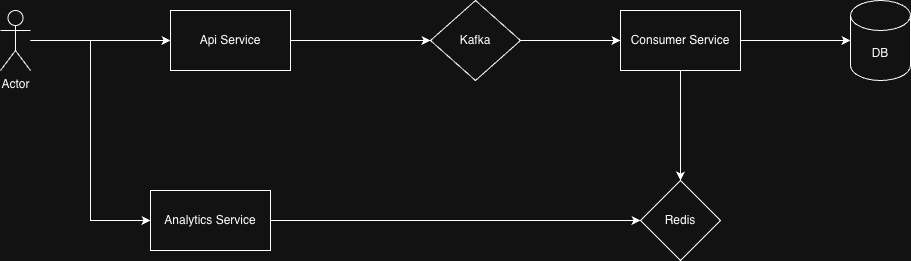

The diagram above was exported from draw.io. Its source (the exported page's mxGraphModel, read from the mxfile embedded in the PNG):
<mxGraphModel dx="1307" dy="717" grid="1" gridSize="10" guides="1" tooltips="1" connect="1" arrows="1" fold="1" page="1" pageScale="1" pageWidth="850" pageHeight="1100" math="0" shadow="0">
  <root>
    <mxCell id="0" />
    <mxCell id="1" parent="0" />
    <mxCell id="e1tO72Bm7guhqvoJjBPw-9" edge="1" parent="1" source="e1tO72Bm7guhqvoJjBPw-2" style="edgeStyle=orthogonalEdgeStyle;rounded=0;orthogonalLoop=1;jettySize=auto;html=1;exitX=1;exitY=0.5;exitDx=0;exitDy=0;entryX=0;entryY=0.5;entryDx=0;entryDy=0;" target="e1tO72Bm7guhqvoJjBPw-8">
      <mxGeometry relative="1" as="geometry" />
    </mxCell>
    <mxCell id="e1tO72Bm7guhqvoJjBPw-2" parent="1" style="rounded=0;whiteSpace=wrap;html=1;" value="Api Service" vertex="1">
      <mxGeometry height="60" width="120" x="230" y="150" as="geometry" />
    </mxCell>
    <mxCell id="e1tO72Bm7guhqvoJjBPw-14" edge="1" parent="1" source="e1tO72Bm7guhqvoJjBPw-3" style="edgeStyle=orthogonalEdgeStyle;rounded=0;orthogonalLoop=1;jettySize=auto;html=1;exitX=1;exitY=0.5;exitDx=0;exitDy=0;" target="e1tO72Bm7guhqvoJjBPw-12">
      <mxGeometry relative="1" as="geometry" />
    </mxCell>
    <mxCell id="e1tO72Bm7guhqvoJjBPw-3" parent="1" style="rounded=0;whiteSpace=wrap;html=1;" value="Analytics Service" vertex="1">
      <mxGeometry height="60" width="120" x="210" y="330" as="geometry" />
    </mxCell>
    <mxCell id="e1tO72Bm7guhqvoJjBPw-5" edge="1" parent="1" source="e1tO72Bm7guhqvoJjBPw-4" style="edgeStyle=orthogonalEdgeStyle;rounded=0;orthogonalLoop=1;jettySize=auto;html=1;" target="e1tO72Bm7guhqvoJjBPw-2">
      <mxGeometry relative="1" as="geometry" />
    </mxCell>
    <mxCell id="e1tO72Bm7guhqvoJjBPw-13" edge="1" parent="1" source="e1tO72Bm7guhqvoJjBPw-4" style="edgeStyle=orthogonalEdgeStyle;rounded=0;orthogonalLoop=1;jettySize=auto;html=1;entryX=0;entryY=0.5;entryDx=0;entryDy=0;" target="e1tO72Bm7guhqvoJjBPw-3">
      <mxGeometry relative="1" as="geometry" />
    </mxCell>
    <mxCell id="e1tO72Bm7guhqvoJjBPw-4" parent="1" style="shape=umlActor;verticalLabelPosition=bottom;verticalAlign=top;html=1;outlineConnect=0;" value="Actor" vertex="1">
      <mxGeometry height="60" width="30" x="60" y="150" as="geometry" />
    </mxCell>
    <mxCell id="e1tO72Bm7guhqvoJjBPw-15" edge="1" parent="1" source="e1tO72Bm7guhqvoJjBPw-6" style="edgeStyle=orthogonalEdgeStyle;rounded=0;orthogonalLoop=1;jettySize=auto;html=1;exitX=0.5;exitY=1;exitDx=0;exitDy=0;entryX=0.5;entryY=0;entryDx=0;entryDy=0;" target="e1tO72Bm7guhqvoJjBPw-12">
      <mxGeometry relative="1" as="geometry" />
    </mxCell>
    <mxCell id="e1tO72Bm7guhqvoJjBPw-6" parent="1" style="rounded=0;whiteSpace=wrap;html=1;" value="Consumer Service" vertex="1">
      <mxGeometry height="60" width="120" x="680" y="150" as="geometry" />
    </mxCell>
    <mxCell id="e1tO72Bm7guhqvoJjBPw-7" parent="1" style="shape=cylinder3;whiteSpace=wrap;html=1;boundedLbl=1;backgroundOutline=1;size=15;" value="DB" vertex="1">
      <mxGeometry height="80" width="60" x="910" y="140" as="geometry" />
    </mxCell>
    <mxCell id="e1tO72Bm7guhqvoJjBPw-10" edge="1" parent="1" source="e1tO72Bm7guhqvoJjBPw-8" style="edgeStyle=orthogonalEdgeStyle;rounded=0;orthogonalLoop=1;jettySize=auto;html=1;exitX=1;exitY=0.5;exitDx=0;exitDy=0;entryX=0;entryY=0.5;entryDx=0;entryDy=0;" target="e1tO72Bm7guhqvoJjBPw-6">
      <mxGeometry relative="1" as="geometry" />
    </mxCell>
    <mxCell id="e1tO72Bm7guhqvoJjBPw-8" parent="1" style="rhombus;whiteSpace=wrap;html=1;" value="Kafka" vertex="1">
      <mxGeometry height="80" width="90" x="490" y="140" as="geometry" />
    </mxCell>
    <mxCell id="e1tO72Bm7guhqvoJjBPw-11" edge="1" parent="1" source="e1tO72Bm7guhqvoJjBPw-6" style="edgeStyle=orthogonalEdgeStyle;rounded=0;orthogonalLoop=1;jettySize=auto;html=1;exitX=1;exitY=0.5;exitDx=0;exitDy=0;entryX=0;entryY=0.5;entryDx=0;entryDy=0;entryPerimeter=0;" target="e1tO72Bm7guhqvoJjBPw-7">
      <mxGeometry relative="1" as="geometry" />
    </mxCell>
    <mxCell id="e1tO72Bm7guhqvoJjBPw-12" parent="1" style="rhombus;whiteSpace=wrap;html=1;" value="Redis" vertex="1">
      <mxGeometry height="80" width="80" x="700" y="320" as="geometry" />
    </mxCell>
  </root>
</mxGraphModel>